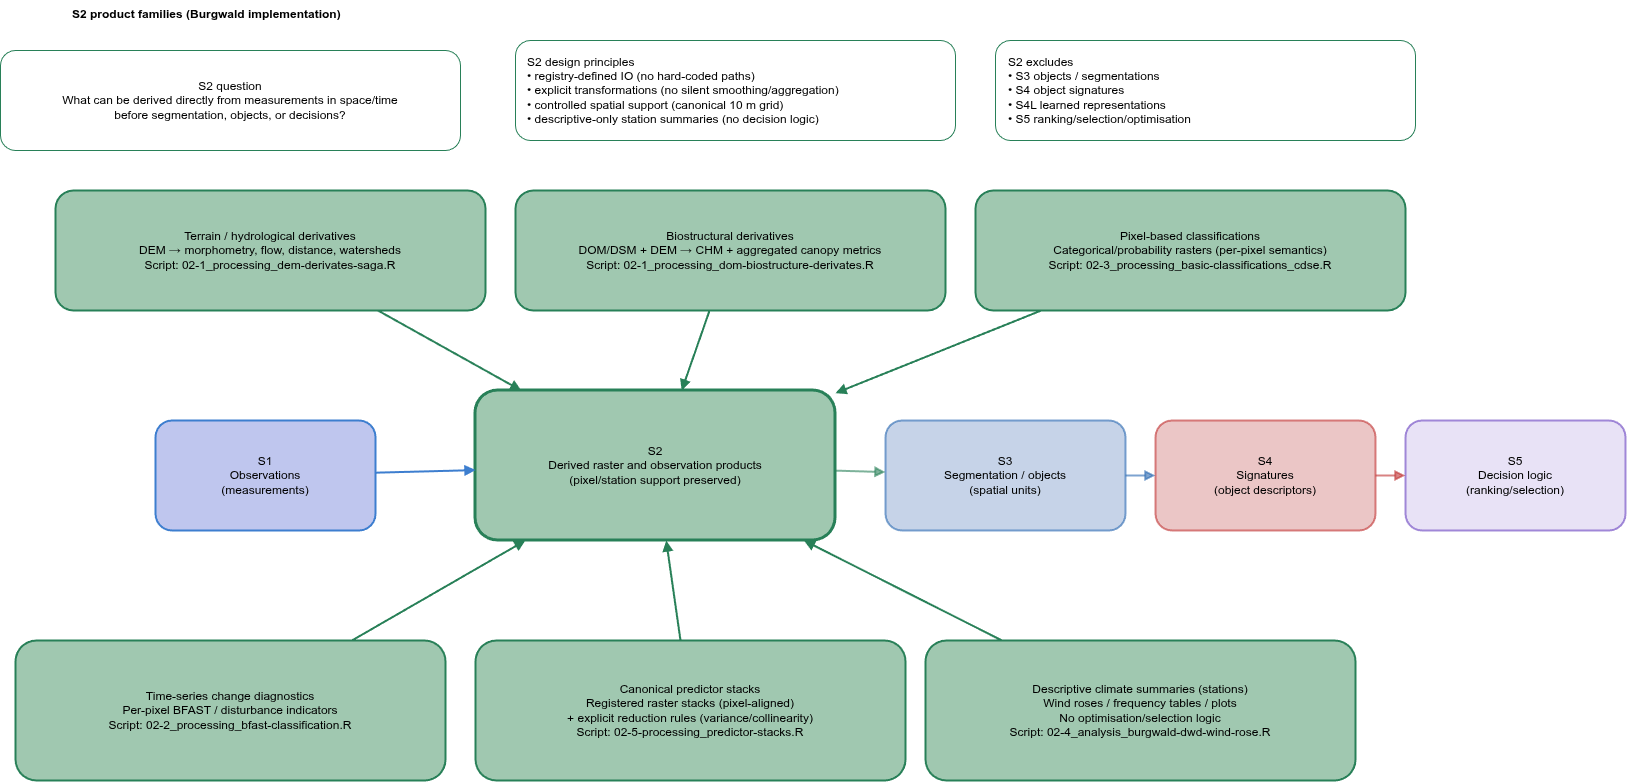

The diagram above was exported from draw.io. Its source (the exported page's mxGraphModel, read from the mxfile embedded in the PNG):
<mxGraphModel dx="2876" dy="3431" grid="1" gridSize="10" guides="1" tooltips="1" connect="1" arrows="1" fold="1" page="1" pageScale="1" pageWidth="850" pageHeight="1100" math="0" shadow="0">
  <root>
    <mxCell id="0" />
    <mxCell id="1" parent="0" />
    <mxCell id="s1" parent="1" style="rounded=1;whiteSpace=wrap;html=1;strokeWidth=2;fillColor=#BFC6EE;strokeColor=#3D7ECF;" value="S1&#10;Observations&#10;(measurements)" vertex="1">
      <mxGeometry height="110" width="220" x="40" y="280" as="geometry" />
    </mxCell>
    <mxCell id="s2" parent="1" style="rounded=1;whiteSpace=wrap;html=1;strokeWidth=3;fillColor=#A0C8B0;strokeColor=#288058;" value="S2&#10;Derived raster and observation products&#10;(pixel/station support preserved)" vertex="1">
      <mxGeometry height="150" width="360" x="360" y="250" as="geometry" />
    </mxCell>
    <mxCell id="s3" parent="1" style="rounded=1;whiteSpace=wrap;html=1;strokeWidth=2;opacity=60;fillColor=#A0B8D8;strokeColor=#2868B0;" value="S3&#10;Segmentation / objects&#10;(spatial units)" vertex="1">
      <mxGeometry height="110" width="240" x="770" y="280" as="geometry" />
    </mxCell>
    <mxCell id="s4" parent="1" style="rounded=1;whiteSpace=wrap;html=1;strokeWidth=2;opacity=60;fillColor=#E0A0A0;strokeColor=#C03030;" value="S4&#10;Signatures&#10;(object descriptors)" vertex="1">
      <mxGeometry height="110" width="220" x="1040" y="280" as="geometry" />
    </mxCell>
    <mxCell id="s5" parent="1" style="rounded=1;whiteSpace=wrap;html=1;strokeWidth=2;opacity=60;fillColor=#D8D0F0;strokeColor=#6840C0;" value="S5&#10;Decision logic&#10;(ranking/selection)" vertex="1">
      <mxGeometry height="110" width="220" x="1290" y="280" as="geometry" />
    </mxCell>
    <mxCell id="e1" edge="1" parent="1" source="s1" style="endArrow=block;html=1;strokeWidth=2;strokeColor=#3D7ECF;" target="s2">
      <mxGeometry relative="1" as="geometry" />
    </mxCell>
    <mxCell id="e2" edge="1" parent="1" source="s2" style="endArrow=block;html=1;strokeWidth=2;opacity=60;strokeColor=#288058;" target="s3">
      <mxGeometry relative="1" as="geometry" />
    </mxCell>
    <mxCell id="e3" edge="1" parent="1" source="s3" style="endArrow=block;html=1;strokeWidth=2;opacity=60;strokeColor=#2868B0;" target="s4">
      <mxGeometry relative="1" as="geometry" />
    </mxCell>
    <mxCell id="e4" edge="1" parent="1" source="s4" style="endArrow=block;html=1;strokeWidth=2;opacity=60;strokeColor=#C03030;" target="s5">
      <mxGeometry relative="1" as="geometry" />
    </mxCell>
    <mxCell id="s2q" parent="1" style="rounded=1;whiteSpace=wrap;html=1;strokeWidth=1;fillColor=#FFFFFF;strokeColor=#288058;" value="S2 question&#10;What can be derived directly from measurements in space/time&#10;before segmentation, objects, or decisions?" vertex="1">
      <mxGeometry height="100" width="460" x="-115" y="-90" as="geometry" />
    </mxCell>
    <mxCell id="s2ex" parent="1" style="rounded=1;whiteSpace=wrap;html=1;strokeWidth=1;align=left;spacingLeft=11;fillColor=#FFFFFF;strokeColor=#288058;" value="S2 excludes&#10;• S3 objects / segmentations&#10;• S4 object signatures&#10;• S4L learned representations&#10;• S5 ranking/selection/optimisation" vertex="1">
      <mxGeometry height="100" width="420" x="880" y="-100" as="geometry" />
    </mxCell>
    <mxCell id="s2dp" parent="1" style="rounded=1;whiteSpace=wrap;html=1;strokeWidth=1;align=left;spacingLeft=10;fillColor=#FFFFFF;strokeColor=#288058;" value="S2 design principles&#10;• registry-defined IO (no hard-coded paths)&#10;• explicit transformations (no silent smoothing/aggregation)&#10;• controlled spatial support (canonical 10 m grid)&#10;• descriptive-only station summaries (no decision logic)" vertex="1">
      <mxGeometry height="100" width="440" x="400" y="-100" as="geometry" />
    </mxCell>
    <mxCell id="pf_title" parent="1" style="text;html=1;fontStyle=1;" value="S2 product families (Burgwald implementation)" vertex="1">
      <mxGeometry height="30" width="600" x="-45" y="-140" as="geometry" />
    </mxCell>
    <mxCell id="pf_dem" parent="1" style="rounded=1;whiteSpace=wrap;html=1;strokeWidth=2;fillColor=#A0C8B0;strokeColor=#288058;" value="Terrain / hydrological derivatives&#10;DEM → morphometry, flow, distance, watersheds&#10;Script: 02-1_processing_dem-derivates-saga.R" vertex="1">
      <mxGeometry height="120" width="430" x="-60" y="50" as="geometry" />
    </mxCell>
    <mxCell id="pf_dom" parent="1" style="rounded=1;whiteSpace=wrap;html=1;strokeWidth=2;fillColor=#A0C8B0;strokeColor=#288058;" value="Biostructural derivatives&#10;DOM/DSM + DEM → CHM + aggregated canopy metrics&#10;Script: 02-1_processing_dom-biostructure-derivates.R" vertex="1">
      <mxGeometry height="120" width="430" x="400" y="50" as="geometry" />
    </mxCell>
    <mxCell id="pf_cls" parent="1" style="rounded=1;whiteSpace=wrap;html=1;strokeWidth=2;fillColor=#A0C8B0;strokeColor=#288058;" value="Pixel-based classifications&#10;Categorical/probability rasters (per-pixel semantics)&#10;Script: 02-3_processing_basic-classifications_cdse.R" vertex="1">
      <mxGeometry height="120" width="430" x="860" y="50" as="geometry" />
    </mxCell>
    <mxCell id="pf_bfast" parent="1" style="rounded=1;whiteSpace=wrap;html=1;strokeWidth=2;fillColor=#A0C8B0;strokeColor=#288058;" value="Time-series change diagnostics&#10;Per-pixel BFAST / disturbance indicators&#10;Script: 02-2_processing_bfast-classification.R" vertex="1">
      <mxGeometry height="140" width="430" x="-100" y="500" as="geometry" />
    </mxCell>
    <mxCell id="pf_stack" parent="1" style="rounded=1;whiteSpace=wrap;html=1;strokeWidth=2;fillColor=#A0C8B0;strokeColor=#288058;" value="Canonical predictor stacks&#10;Registered raster stacks (pixel-aligned)&#10;+ explicit reduction rules (variance/collinearity)&#10;Script: 02-5-processing_predictor-stacks.R" vertex="1">
      <mxGeometry height="140" width="430" x="360" y="500" as="geometry" />
    </mxCell>
    <mxCell id="pf_wind" parent="1" style="rounded=1;whiteSpace=wrap;html=1;strokeWidth=2;fillColor=#A0C8B0;strokeColor=#288058;" value="Descriptive climate summaries (stations)&#10;Wind roses / frequency tables / plots&#10;No optimisation/selection logic&#10;Script: 02-4_analysis_burgwald-dwd-wind-rose.R" vertex="1">
      <mxGeometry height="140" width="430" x="810" y="500" as="geometry" />
    </mxCell>
    <mxCell id="e_pf1" edge="1" parent="1" source="pf_dem" style="endArrow=block;html=1;strokeWidth=2;strokeColor=#288058;" target="s2">
      <mxGeometry relative="1" as="geometry" />
    </mxCell>
    <mxCell id="e_pf2" edge="1" parent="1" source="pf_dom" style="endArrow=block;html=1;strokeWidth=2;strokeColor=#288058;" target="s2">
      <mxGeometry relative="1" as="geometry" />
    </mxCell>
    <mxCell id="e_pf3" edge="1" parent="1" source="pf_cls" style="endArrow=block;html=1;strokeWidth=2;strokeColor=#288058;" target="s2">
      <mxGeometry relative="1" as="geometry" />
    </mxCell>
    <mxCell id="e_pf4" edge="1" parent="1" source="pf_bfast" style="endArrow=block;html=1;strokeWidth=2;strokeColor=#288058;" target="s2">
      <mxGeometry relative="1" as="geometry" />
    </mxCell>
    <mxCell id="e_pf5" edge="1" parent="1" source="pf_stack" style="endArrow=block;html=1;strokeWidth=2;strokeColor=#288058;" target="s2">
      <mxGeometry relative="1" as="geometry" />
    </mxCell>
    <mxCell id="e_pf6" edge="1" parent="1" source="pf_wind" style="endArrow=block;html=1;strokeWidth=2;strokeColor=#288058;" target="s2">
      <mxGeometry relative="1" as="geometry" />
    </mxCell>
  </root>
</mxGraphModel>